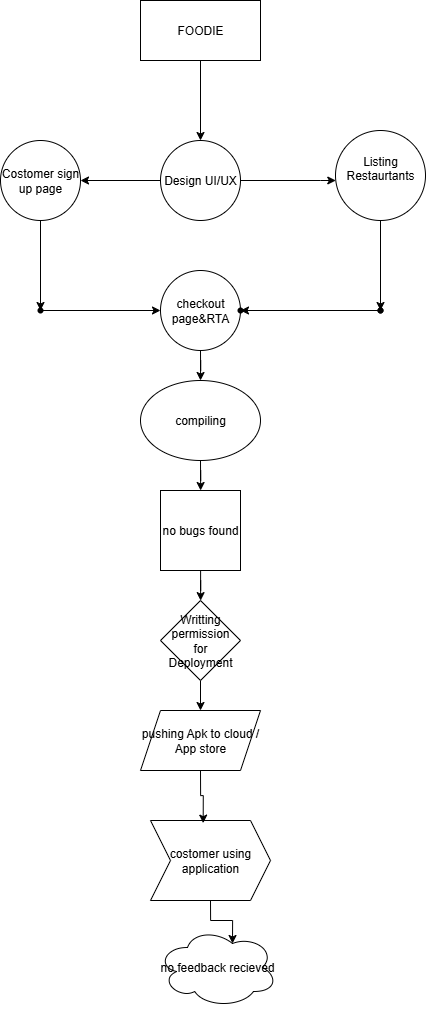

The diagram above was exported from draw.io. Its source (the exported page's mxGraphModel, read from the mxfile embedded in the PNG):
<mxGraphModel dx="1747" dy="1002" grid="1" gridSize="10" guides="1" tooltips="1" connect="1" arrows="1" fold="1" page="1" pageScale="1" pageWidth="827" pageHeight="1169" math="0" shadow="0">
  <root>
    <mxCell id="0" />
    <mxCell id="1" parent="0" />
    <mxCell id="zuFTcfDrYrSr0K88UUwx-15" value="" style="edgeStyle=orthogonalEdgeStyle;rounded=0;orthogonalLoop=1;jettySize=auto;html=1;" edge="1" parent="1" source="zuFTcfDrYrSr0K88UUwx-6" target="zuFTcfDrYrSr0K88UUwx-7">
      <mxGeometry relative="1" as="geometry" />
    </mxCell>
    <mxCell id="zuFTcfDrYrSr0K88UUwx-6" value="FOODIE" style="rounded=0;whiteSpace=wrap;html=1;" vertex="1" parent="1">
      <mxGeometry x="340" y="60" width="120" height="60" as="geometry" />
    </mxCell>
    <mxCell id="zuFTcfDrYrSr0K88UUwx-11" value="" style="edgeStyle=orthogonalEdgeStyle;rounded=0;orthogonalLoop=1;jettySize=auto;html=1;" edge="1" parent="1" source="zuFTcfDrYrSr0K88UUwx-7" target="zuFTcfDrYrSr0K88UUwx-10">
      <mxGeometry relative="1" as="geometry" />
    </mxCell>
    <mxCell id="zuFTcfDrYrSr0K88UUwx-13" value="" style="edgeStyle=orthogonalEdgeStyle;rounded=0;orthogonalLoop=1;jettySize=auto;html=1;" edge="1" parent="1" source="zuFTcfDrYrSr0K88UUwx-7" target="zuFTcfDrYrSr0K88UUwx-12">
      <mxGeometry relative="1" as="geometry">
        <Array as="points">
          <mxPoint x="520" y="240" />
          <mxPoint x="520" y="240" />
        </Array>
      </mxGeometry>
    </mxCell>
    <mxCell id="zuFTcfDrYrSr0K88UUwx-7" value="Design UI/UX" style="ellipse;whiteSpace=wrap;html=1;aspect=fixed;" vertex="1" parent="1">
      <mxGeometry x="360" y="200" width="80" height="80" as="geometry" />
    </mxCell>
    <mxCell id="zuFTcfDrYrSr0K88UUwx-18" value="" style="edgeStyle=orthogonalEdgeStyle;rounded=0;orthogonalLoop=1;jettySize=auto;html=1;" edge="1" parent="1" source="zuFTcfDrYrSr0K88UUwx-10" target="zuFTcfDrYrSr0K88UUwx-17">
      <mxGeometry relative="1" as="geometry" />
    </mxCell>
    <mxCell id="zuFTcfDrYrSr0K88UUwx-10" value="Costomer sign up page" style="ellipse;whiteSpace=wrap;html=1;aspect=fixed;" vertex="1" parent="1">
      <mxGeometry x="200" y="200" width="80" height="80" as="geometry" />
    </mxCell>
    <mxCell id="zuFTcfDrYrSr0K88UUwx-27" value="" style="edgeStyle=orthogonalEdgeStyle;rounded=0;orthogonalLoop=1;jettySize=auto;html=1;" edge="1" parent="1" source="zuFTcfDrYrSr0K88UUwx-12" target="zuFTcfDrYrSr0K88UUwx-24">
      <mxGeometry relative="1" as="geometry" />
    </mxCell>
    <mxCell id="zuFTcfDrYrSr0K88UUwx-12" value="&lt;div&gt;Listing&lt;/div&gt;Restaurtants&lt;div&gt;&amp;nbsp;&lt;/div&gt;" style="ellipse;whiteSpace=wrap;html=1;aspect=fixed;" vertex="1" parent="1">
      <mxGeometry x="535" y="190" width="90" height="90" as="geometry" />
    </mxCell>
    <mxCell id="zuFTcfDrYrSr0K88UUwx-33" value="" style="edgeStyle=orthogonalEdgeStyle;rounded=0;orthogonalLoop=1;jettySize=auto;html=1;" edge="1" parent="1" source="zuFTcfDrYrSr0K88UUwx-16" target="zuFTcfDrYrSr0K88UUwx-32">
      <mxGeometry relative="1" as="geometry" />
    </mxCell>
    <mxCell id="zuFTcfDrYrSr0K88UUwx-16" value="checkout&lt;div&gt;page&amp;amp;RTA&lt;/div&gt;" style="ellipse;whiteSpace=wrap;html=1;aspect=fixed;" vertex="1" parent="1">
      <mxGeometry x="360" y="330" width="80" height="80" as="geometry" />
    </mxCell>
    <mxCell id="zuFTcfDrYrSr0K88UUwx-19" value="" style="edgeStyle=orthogonalEdgeStyle;rounded=0;orthogonalLoop=1;jettySize=auto;html=1;" edge="1" parent="1" source="zuFTcfDrYrSr0K88UUwx-17" target="zuFTcfDrYrSr0K88UUwx-16">
      <mxGeometry relative="1" as="geometry" />
    </mxCell>
    <mxCell id="zuFTcfDrYrSr0K88UUwx-17" value="" style="shape=waypoint;sketch=0;size=6;pointerEvents=1;points=[];fillColor=default;resizable=0;rotatable=0;perimeter=centerPerimeter;snapToPoint=1;" vertex="1" parent="1">
      <mxGeometry x="230" y="360" width="20" height="20" as="geometry" />
    </mxCell>
    <mxCell id="zuFTcfDrYrSr0K88UUwx-24" value="" style="shape=waypoint;sketch=0;size=6;pointerEvents=1;points=[];fillColor=default;resizable=0;rotatable=0;perimeter=centerPerimeter;snapToPoint=1;" vertex="1" parent="1">
      <mxGeometry x="570" y="360" width="20" height="20" as="geometry" />
    </mxCell>
    <mxCell id="zuFTcfDrYrSr0K88UUwx-31" value="" style="edgeStyle=orthogonalEdgeStyle;rounded=0;orthogonalLoop=1;jettySize=auto;html=1;" edge="1" parent="1" source="zuFTcfDrYrSr0K88UUwx-28" target="zuFTcfDrYrSr0K88UUwx-30">
      <mxGeometry relative="1" as="geometry" />
    </mxCell>
    <mxCell id="zuFTcfDrYrSr0K88UUwx-28" value="" style="shape=waypoint;sketch=0;size=6;pointerEvents=1;points=[];fillColor=default;resizable=0;rotatable=0;perimeter=centerPerimeter;snapToPoint=1;" vertex="1" parent="1">
      <mxGeometry x="570" y="360" width="20" height="20" as="geometry" />
    </mxCell>
    <mxCell id="zuFTcfDrYrSr0K88UUwx-30" value="" style="shape=waypoint;sketch=0;size=6;pointerEvents=1;points=[];fillColor=default;resizable=0;rotatable=0;perimeter=centerPerimeter;snapToPoint=1;" vertex="1" parent="1">
      <mxGeometry x="430" y="360" width="20" height="20" as="geometry" />
    </mxCell>
    <mxCell id="zuFTcfDrYrSr0K88UUwx-35" value="" style="edgeStyle=orthogonalEdgeStyle;rounded=0;orthogonalLoop=1;jettySize=auto;html=1;" edge="1" parent="1" source="zuFTcfDrYrSr0K88UUwx-32" target="zuFTcfDrYrSr0K88UUwx-34">
      <mxGeometry relative="1" as="geometry" />
    </mxCell>
    <mxCell id="zuFTcfDrYrSr0K88UUwx-32" value="compiling" style="ellipse;whiteSpace=wrap;html=1;" vertex="1" parent="1">
      <mxGeometry x="340" y="440" width="120" height="80" as="geometry" />
    </mxCell>
    <mxCell id="zuFTcfDrYrSr0K88UUwx-37" value="" style="edgeStyle=orthogonalEdgeStyle;rounded=0;orthogonalLoop=1;jettySize=auto;html=1;" edge="1" parent="1" source="zuFTcfDrYrSr0K88UUwx-34" target="zuFTcfDrYrSr0K88UUwx-36">
      <mxGeometry relative="1" as="geometry" />
    </mxCell>
    <mxCell id="zuFTcfDrYrSr0K88UUwx-34" value="no bugs found" style="whiteSpace=wrap;html=1;aspect=fixed;" vertex="1" parent="1">
      <mxGeometry x="360" y="550" width="80" height="80" as="geometry" />
    </mxCell>
    <mxCell id="zuFTcfDrYrSr0K88UUwx-47" style="edgeStyle=orthogonalEdgeStyle;rounded=0;orthogonalLoop=1;jettySize=auto;html=1;exitX=0.5;exitY=1;exitDx=0;exitDy=0;entryX=0.5;entryY=0;entryDx=0;entryDy=0;" edge="1" parent="1" source="zuFTcfDrYrSr0K88UUwx-36" target="zuFTcfDrYrSr0K88UUwx-39">
      <mxGeometry relative="1" as="geometry" />
    </mxCell>
    <mxCell id="zuFTcfDrYrSr0K88UUwx-36" value="Writting&lt;div&gt;permission&lt;/div&gt;&lt;div&gt;for&lt;/div&gt;&lt;div&gt;Deployment&lt;/div&gt;" style="rhombus;whiteSpace=wrap;html=1;" vertex="1" parent="1">
      <mxGeometry x="360" y="660" width="80" height="80" as="geometry" />
    </mxCell>
    <mxCell id="zuFTcfDrYrSr0K88UUwx-39" value="pushing Apk to cloud / App store" style="shape=parallelogram;perimeter=parallelogramPerimeter;whiteSpace=wrap;html=1;fixedSize=1;" vertex="1" parent="1">
      <mxGeometry x="340" y="770" width="120" height="60" as="geometry" />
    </mxCell>
    <mxCell id="zuFTcfDrYrSr0K88UUwx-41" value="costomer using application" style="shape=step;perimeter=stepPerimeter;whiteSpace=wrap;html=1;fixedSize=1;" vertex="1" parent="1">
      <mxGeometry x="350" y="880" width="120" height="80" as="geometry" />
    </mxCell>
    <mxCell id="zuFTcfDrYrSr0K88UUwx-42" value="no feedback recieved" style="ellipse;shape=cloud;whiteSpace=wrap;html=1;" vertex="1" parent="1">
      <mxGeometry x="357" y="987" width="120" height="80" as="geometry" />
    </mxCell>
    <mxCell id="zuFTcfDrYrSr0K88UUwx-45" style="edgeStyle=orthogonalEdgeStyle;rounded=0;orthogonalLoop=1;jettySize=auto;html=1;exitX=0.5;exitY=1;exitDx=0;exitDy=0;entryX=0.439;entryY=0.033;entryDx=0;entryDy=0;entryPerimeter=0;" edge="1" parent="1" source="zuFTcfDrYrSr0K88UUwx-39" target="zuFTcfDrYrSr0K88UUwx-41">
      <mxGeometry relative="1" as="geometry" />
    </mxCell>
    <mxCell id="zuFTcfDrYrSr0K88UUwx-46" style="edgeStyle=orthogonalEdgeStyle;rounded=0;orthogonalLoop=1;jettySize=auto;html=1;exitX=0.5;exitY=1;exitDx=0;exitDy=0;entryX=0.625;entryY=0.2;entryDx=0;entryDy=0;entryPerimeter=0;" edge="1" parent="1" source="zuFTcfDrYrSr0K88UUwx-41" target="zuFTcfDrYrSr0K88UUwx-42">
      <mxGeometry relative="1" as="geometry" />
    </mxCell>
  </root>
</mxGraphModel>